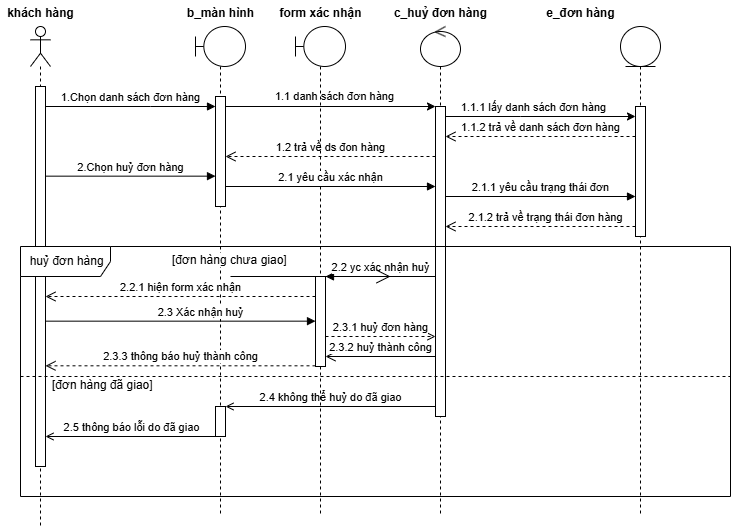

The diagram above was exported from draw.io. Its source (the exported page's mxGraphModel, read from the mxfile embedded in the PNG):
<mxGraphModel dx="927" dy="504" grid="1" gridSize="10" guides="1" tooltips="1" connect="1" arrows="1" fold="1" page="1" pageScale="1" pageWidth="850" pageHeight="1100" math="0" shadow="0">
  <root>
    <mxCell id="0" />
    <mxCell id="1" parent="0" />
    <mxCell id="eLFrdHgYPG6lka_CuXdJ-4" value="" style="shape=umlLifeline;perimeter=lifelinePerimeter;whiteSpace=wrap;html=1;container=1;dropTarget=0;collapsible=0;recursiveResize=0;outlineConnect=0;portConstraint=eastwest;newEdgeStyle={&quot;curved&quot;:0,&quot;rounded&quot;:0};participant=umlActor;" parent="1" vertex="1">
      <mxGeometry x="110" y="70" width="20" height="500" as="geometry" />
    </mxCell>
    <mxCell id="eLFrdHgYPG6lka_CuXdJ-16" value="" style="html=1;points=[[0,0,0,0,5],[0,1,0,0,-5],[1,0,0,0,5],[1,1,0,0,-5]];perimeter=orthogonalPerimeter;outlineConnect=0;targetShapes=umlLifeline;portConstraint=eastwest;newEdgeStyle={&quot;curved&quot;:0,&quot;rounded&quot;:0};" parent="eLFrdHgYPG6lka_CuXdJ-4" vertex="1">
      <mxGeometry x="5" y="60" width="10" height="380" as="geometry" />
    </mxCell>
    <mxCell id="eLFrdHgYPG6lka_CuXdJ-5" value="" style="shape=umlLifeline;perimeter=lifelinePerimeter;whiteSpace=wrap;html=1;container=1;dropTarget=0;collapsible=0;recursiveResize=0;outlineConnect=0;portConstraint=eastwest;newEdgeStyle={&quot;curved&quot;:0,&quot;rounded&quot;:0};participant=umlBoundary;" parent="1" vertex="1">
      <mxGeometry x="275" y="70" width="50" height="490" as="geometry" />
    </mxCell>
    <mxCell id="eLFrdHgYPG6lka_CuXdJ-18" value="" style="html=1;points=[[0,0,0,0,5],[0,1,0,0,-5],[1,0,0,0,5],[1,1,0,0,-5]];perimeter=orthogonalPerimeter;outlineConnect=0;targetShapes=umlLifeline;portConstraint=eastwest;newEdgeStyle={&quot;curved&quot;:0,&quot;rounded&quot;:0};" parent="eLFrdHgYPG6lka_CuXdJ-5" vertex="1">
      <mxGeometry x="20" y="70" width="10" height="110" as="geometry" />
    </mxCell>
    <mxCell id="eLFrdHgYPG6lka_CuXdJ-62" value="" style="html=1;points=[[0,0,0,0,5],[0,1,0,0,-5],[1,0,0,0,5],[1,1,0,0,-5]];perimeter=orthogonalPerimeter;outlineConnect=0;targetShapes=umlLifeline;portConstraint=eastwest;newEdgeStyle={&quot;curved&quot;:0,&quot;rounded&quot;:0};" parent="eLFrdHgYPG6lka_CuXdJ-5" vertex="1">
      <mxGeometry x="20" y="380" width="10" height="30" as="geometry" />
    </mxCell>
    <mxCell id="eLFrdHgYPG6lka_CuXdJ-61" value="2.4 không thể huỷ do đã giao" style="html=1;verticalAlign=bottom;endArrow=open;curved=0;rounded=0;endFill=0;" parent="eLFrdHgYPG6lka_CuXdJ-5" target="eLFrdHgYPG6lka_CuXdJ-62" edge="1">
      <mxGeometry width="80" relative="1" as="geometry">
        <mxPoint x="240" y="380.0000000000001" as="sourcePoint" />
        <mxPoint x="55" y="390" as="targetPoint" />
      </mxGeometry>
    </mxCell>
    <mxCell id="eLFrdHgYPG6lka_CuXdJ-6" value="khách hàng" style="text;align=center;fontStyle=1;verticalAlign=middle;spacingLeft=3;spacingRight=3;strokeColor=none;rotatable=0;points=[[0,0.5],[1,0.5]];portConstraint=eastwest;html=1;" parent="1" vertex="1">
      <mxGeometry x="80" y="44" width="80" height="26" as="geometry" />
    </mxCell>
    <mxCell id="eLFrdHgYPG6lka_CuXdJ-7" value="b_màn hình" style="text;align=center;fontStyle=1;verticalAlign=middle;spacingLeft=3;spacingRight=3;strokeColor=none;rotatable=0;points=[[0,0.5],[1,0.5]];portConstraint=eastwest;html=1;" parent="1" vertex="1">
      <mxGeometry x="260" y="44" width="80" height="26" as="geometry" />
    </mxCell>
    <mxCell id="eLFrdHgYPG6lka_CuXdJ-8" value="" style="shape=umlLifeline;perimeter=lifelinePerimeter;whiteSpace=wrap;html=1;container=1;dropTarget=0;collapsible=0;recursiveResize=0;outlineConnect=0;portConstraint=eastwest;newEdgeStyle={&quot;curved&quot;:0,&quot;rounded&quot;:0};participant=umlControl;" parent="1" vertex="1">
      <mxGeometry x="500" y="70" width="40" height="490" as="geometry" />
    </mxCell>
    <mxCell id="eLFrdHgYPG6lka_CuXdJ-19" value="" style="html=1;points=[[0,0,0,0,5],[0,1,0,0,-5],[1,0,0,0,5],[1,1,0,0,-5]];perimeter=orthogonalPerimeter;outlineConnect=0;targetShapes=umlLifeline;portConstraint=eastwest;newEdgeStyle={&quot;curved&quot;:0,&quot;rounded&quot;:0};" parent="eLFrdHgYPG6lka_CuXdJ-8" vertex="1">
      <mxGeometry x="15" y="80" width="10" height="310" as="geometry" />
    </mxCell>
    <mxCell id="eLFrdHgYPG6lka_CuXdJ-9" value="c_huỷ đơn hàng" style="text;align=center;fontStyle=1;verticalAlign=middle;spacingLeft=3;spacingRight=3;strokeColor=none;rotatable=0;points=[[0,0.5],[1,0.5]];portConstraint=eastwest;html=1;" parent="1" vertex="1">
      <mxGeometry x="480" y="44" width="80" height="26" as="geometry" />
    </mxCell>
    <mxCell id="eLFrdHgYPG6lka_CuXdJ-11" value="" style="shape=umlLifeline;perimeter=lifelinePerimeter;whiteSpace=wrap;html=1;container=1;dropTarget=0;collapsible=0;recursiveResize=0;outlineConnect=0;portConstraint=eastwest;newEdgeStyle={&quot;curved&quot;:0,&quot;rounded&quot;:0};participant=umlEntity;" parent="1" vertex="1">
      <mxGeometry x="700" y="70" width="40" height="490" as="geometry" />
    </mxCell>
    <mxCell id="eLFrdHgYPG6lka_CuXdJ-20" value="" style="html=1;points=[[0,0,0,0,5],[0,1,0,0,-5],[1,0,0,0,5],[1,1,0,0,-5]];perimeter=orthogonalPerimeter;outlineConnect=0;targetShapes=umlLifeline;portConstraint=eastwest;newEdgeStyle={&quot;curved&quot;:0,&quot;rounded&quot;:0};" parent="eLFrdHgYPG6lka_CuXdJ-11" vertex="1">
      <mxGeometry x="15" y="80" width="10" height="130" as="geometry" />
    </mxCell>
    <mxCell id="eLFrdHgYPG6lka_CuXdJ-12" value="e_đơn hàng" style="text;align=center;fontStyle=1;verticalAlign=middle;spacingLeft=3;spacingRight=3;strokeColor=none;rotatable=0;points=[[0,0.5],[1,0.5]];portConstraint=eastwest;html=1;" parent="1" vertex="1">
      <mxGeometry x="620" y="44" width="80" height="26" as="geometry" />
    </mxCell>
    <mxCell id="eLFrdHgYPG6lka_CuXdJ-24" value="1.Chọn danh sách đơn hàng" style="html=1;verticalAlign=bottom;endArrow=block;curved=0;rounded=0;" parent="1" source="eLFrdHgYPG6lka_CuXdJ-16" target="eLFrdHgYPG6lka_CuXdJ-18" edge="1">
      <mxGeometry width="80" relative="1" as="geometry">
        <mxPoint x="175" y="140" as="sourcePoint" />
        <mxPoint x="330" y="140" as="targetPoint" />
        <Array as="points">
          <mxPoint x="230" y="150" />
        </Array>
      </mxGeometry>
    </mxCell>
    <mxCell id="eLFrdHgYPG6lka_CuXdJ-25" value="2.Chọn huỷ đơn hàng" style="html=1;verticalAlign=bottom;endArrow=block;curved=0;rounded=0;" parent="1" edge="1">
      <mxGeometry width="80" relative="1" as="geometry">
        <mxPoint x="125" y="219.65999999999988" as="sourcePoint" />
        <mxPoint x="295" y="219.65999999999988" as="targetPoint" />
      </mxGeometry>
    </mxCell>
    <mxCell id="eLFrdHgYPG6lka_CuXdJ-26" style="rounded=0;orthogonalLoop=1;jettySize=auto;html=1;" parent="1" edge="1">
      <mxGeometry relative="1" as="geometry">
        <mxPoint x="305" y="149.9999999999999" as="sourcePoint" />
        <mxPoint x="515" y="149.9999999999999" as="targetPoint" />
      </mxGeometry>
    </mxCell>
    <mxCell id="eLFrdHgYPG6lka_CuXdJ-28" value="1.1 danh sách đơn hàng" style="edgeLabel;html=1;align=center;verticalAlign=middle;resizable=0;points=[];" parent="eLFrdHgYPG6lka_CuXdJ-26" connectable="0" vertex="1">
      <mxGeometry x="-0.1835" relative="1" as="geometry">
        <mxPoint x="22" y="-10" as="offset" />
      </mxGeometry>
    </mxCell>
    <mxCell id="eLFrdHgYPG6lka_CuXdJ-29" style="rounded=0;orthogonalLoop=1;jettySize=auto;html=1;" parent="1" source="eLFrdHgYPG6lka_CuXdJ-19" target="eLFrdHgYPG6lka_CuXdJ-20" edge="1">
      <mxGeometry relative="1" as="geometry">
        <Array as="points">
          <mxPoint x="600" y="160" />
        </Array>
      </mxGeometry>
    </mxCell>
    <mxCell id="eLFrdHgYPG6lka_CuXdJ-31" value="1.1.1 lấy danh sách đơn hàng" style="edgeLabel;html=1;align=center;verticalAlign=middle;resizable=0;points=[];" parent="eLFrdHgYPG6lka_CuXdJ-29" connectable="0" vertex="1">
      <mxGeometry x="-0.3793" relative="1" as="geometry">
        <mxPoint x="28" y="-10" as="offset" />
      </mxGeometry>
    </mxCell>
    <mxCell id="eLFrdHgYPG6lka_CuXdJ-32" value="1.1.2 trả về danh sách đơn hàng" style="html=1;verticalAlign=bottom;endArrow=open;dashed=1;endSize=8;curved=0;rounded=0;" parent="1" source="eLFrdHgYPG6lka_CuXdJ-20" target="eLFrdHgYPG6lka_CuXdJ-19" edge="1">
      <mxGeometry relative="1" as="geometry">
        <mxPoint x="655" y="189.9999999999999" as="sourcePoint" />
        <mxPoint x="505" y="189.9999999999999" as="targetPoint" />
        <Array as="points">
          <mxPoint x="690" y="180" />
        </Array>
      </mxGeometry>
    </mxCell>
    <mxCell id="eLFrdHgYPG6lka_CuXdJ-34" value="1.2 trả về ds đon hàng" style="html=1;verticalAlign=bottom;endArrow=open;dashed=1;endSize=8;curved=0;rounded=0;" parent="1" edge="1">
      <mxGeometry relative="1" as="geometry">
        <mxPoint x="515" y="199.9999999999999" as="sourcePoint" />
        <mxPoint x="305" y="199.9999999999999" as="targetPoint" />
      </mxGeometry>
    </mxCell>
    <mxCell id="eLFrdHgYPG6lka_CuXdJ-42" value="" style="shape=umlLifeline;perimeter=lifelinePerimeter;whiteSpace=wrap;html=1;container=1;dropTarget=0;collapsible=0;recursiveResize=0;outlineConnect=0;portConstraint=eastwest;newEdgeStyle={&quot;curved&quot;:0,&quot;rounded&quot;:0};participant=umlBoundary;" parent="1" vertex="1">
      <mxGeometry x="375" y="70" width="50" height="490" as="geometry" />
    </mxCell>
    <mxCell id="eLFrdHgYPG6lka_CuXdJ-41" value="2.1 yêu cầu xác nhận" style="html=1;verticalAlign=bottom;endArrow=block;curved=0;rounded=0;" parent="1" edge="1">
      <mxGeometry width="80" relative="1" as="geometry">
        <mxPoint x="305" y="229.9999999999999" as="sourcePoint" />
        <mxPoint x="515" y="229.9999999999999" as="targetPoint" />
      </mxGeometry>
    </mxCell>
    <mxCell id="eLFrdHgYPG6lka_CuXdJ-44" value="form xác nhận" style="text;align=center;fontStyle=1;verticalAlign=middle;spacingLeft=3;spacingRight=3;strokeColor=none;rotatable=0;points=[[0,0.5],[1,0.5]];portConstraint=eastwest;html=1;" parent="1" vertex="1">
      <mxGeometry x="360" y="44" width="80" height="26" as="geometry" />
    </mxCell>
    <mxCell id="eLFrdHgYPG6lka_CuXdJ-48" value="2.1.1 yêu cầu trạng thái đơn" style="html=1;verticalAlign=bottom;endArrow=block;curved=0;rounded=0;" parent="1" target="eLFrdHgYPG6lka_CuXdJ-20" edge="1">
      <mxGeometry width="80" relative="1" as="geometry">
        <mxPoint x="525" y="239.9999999999999" as="sourcePoint" />
        <mxPoint x="655" y="239.9999999999999" as="targetPoint" />
      </mxGeometry>
    </mxCell>
    <mxCell id="eLFrdHgYPG6lka_CuXdJ-51" value="&amp;nbsp;huỷ đơn hàng" style="shape=umlFrame;whiteSpace=wrap;html=1;pointerEvents=0;recursiveResize=0;container=1;collapsible=0;width=90;height=30;" parent="1" vertex="1">
      <mxGeometry x="100" y="290" width="710" height="250" as="geometry" />
    </mxCell>
    <mxCell id="eLFrdHgYPG6lka_CuXdJ-53" value="" style="line;strokeWidth=1;dashed=1;labelPosition=center;verticalLabelPosition=bottom;align=left;verticalAlign=top;spacingLeft=20;spacingTop=15;html=1;whiteSpace=wrap;" parent="eLFrdHgYPG6lka_CuXdJ-51" vertex="1">
      <mxGeometry y="125" width="710" height="10" as="geometry" />
    </mxCell>
    <mxCell id="eLFrdHgYPG6lka_CuXdJ-52" value="[đơn hàng chưa giao]" style="text;html=1;labelBackgroundColor=default;" parent="eLFrdHgYPG6lka_CuXdJ-51" vertex="1">
      <mxGeometry width="100" height="20" relative="1" as="geometry">
        <mxPoint x="150" as="offset" />
      </mxGeometry>
    </mxCell>
    <mxCell id="eLFrdHgYPG6lka_CuXdJ-55" value="2.2 yc xác nhận huỷ" style="html=1;verticalAlign=bottom;endArrow=block;curved=0;rounded=0;" parent="eLFrdHgYPG6lka_CuXdJ-51" target="eLFrdHgYPG6lka_CuXdJ-54" edge="1">
      <mxGeometry width="80" relative="1" as="geometry">
        <mxPoint x="415" y="30.000000000000114" as="sourcePoint" />
        <mxPoint x="710" y="20" as="targetPoint" />
      </mxGeometry>
    </mxCell>
    <mxCell id="eLFrdHgYPG6lka_CuXdJ-57" value="2.3.1 huỷ đơn hàng" style="html=1;verticalAlign=bottom;endArrow=open;curved=0;rounded=0;dashed=1;endFill=0;" parent="eLFrdHgYPG6lka_CuXdJ-51" edge="1">
      <mxGeometry width="80" relative="1" as="geometry">
        <mxPoint x="305" y="90.00000000000011" as="sourcePoint" />
        <mxPoint x="415" y="90.00000000000011" as="targetPoint" />
      </mxGeometry>
    </mxCell>
    <mxCell id="eLFrdHgYPG6lka_CuXdJ-54" value="" style="html=1;points=[[0,0,0,0,5],[0,1,0,0,-5],[1,0,0,0,5],[1,1,0,0,-5]];perimeter=orthogonalPerimeter;outlineConnect=0;targetShapes=umlLifeline;portConstraint=eastwest;newEdgeStyle={&quot;curved&quot;:0,&quot;rounded&quot;:0};" parent="eLFrdHgYPG6lka_CuXdJ-51" vertex="1">
      <mxGeometry x="295" y="30" width="10" height="90" as="geometry" />
    </mxCell>
    <mxCell id="eLFrdHgYPG6lka_CuXdJ-56" value="2.3 Xác nhận huỷ" style="html=1;verticalAlign=bottom;endArrow=block;curved=0;rounded=0;" parent="eLFrdHgYPG6lka_CuXdJ-51" edge="1">
      <mxGeometry x="0.1481" width="80" relative="1" as="geometry">
        <mxPoint x="25" y="74.66000000000011" as="sourcePoint" />
        <mxPoint x="295" y="74.66000000000011" as="targetPoint" />
        <mxPoint as="offset" />
      </mxGeometry>
    </mxCell>
    <mxCell id="eLFrdHgYPG6lka_CuXdJ-50" value="2.3.2 huỷ thành công" style="html=1;verticalAlign=bottom;endArrow=open;endSize=8;curved=0;rounded=0;" parent="eLFrdHgYPG6lka_CuXdJ-51" edge="1">
      <mxGeometry relative="1" as="geometry">
        <mxPoint x="415" y="110.00000000000011" as="sourcePoint" />
        <mxPoint x="305" y="110.00000000000011" as="targetPoint" />
        <mxPoint as="offset" />
      </mxGeometry>
    </mxCell>
    <mxCell id="eLFrdHgYPG6lka_CuXdJ-60" value="2.3.3 thông báo huỷ thành công" style="html=1;verticalAlign=bottom;endArrow=open;dashed=1;endSize=8;curved=0;rounded=0;" parent="eLFrdHgYPG6lka_CuXdJ-51" edge="1">
      <mxGeometry relative="1" as="geometry">
        <mxPoint x="295" y="119.31000000000012" as="sourcePoint" />
        <mxPoint x="25" y="119.31000000000012" as="targetPoint" />
      </mxGeometry>
    </mxCell>
    <mxCell id="eLFrdHgYPG6lka_CuXdJ-63" value="[đơn hàng đã giao]" style="text;html=1;labelBackgroundColor=default;" parent="eLFrdHgYPG6lka_CuXdJ-51" vertex="1">
      <mxGeometry width="100" height="20" relative="1" as="geometry">
        <mxPoint x="30" y="125" as="offset" />
      </mxGeometry>
    </mxCell>
    <mxCell id="eLFrdHgYPG6lka_CuXdJ-66" value="2.2.1 hiện form xác nhận" style="html=1;verticalAlign=bottom;endArrow=open;dashed=1;endSize=8;curved=0;rounded=0;" parent="eLFrdHgYPG6lka_CuXdJ-51" edge="1">
      <mxGeometry relative="1" as="geometry">
        <mxPoint x="295" y="50.000000000000114" as="sourcePoint" />
        <mxPoint x="25" y="50.000000000000114" as="targetPoint" />
      </mxGeometry>
    </mxCell>
    <mxCell id="eLFrdHgYPG6lka_CuXdJ-68" style="rounded=0;orthogonalLoop=1;jettySize=auto;html=1;endArrow=open;endFill=0;" parent="eLFrdHgYPG6lka_CuXdJ-51" edge="1">
      <mxGeometry relative="1" as="geometry">
        <mxPoint x="195" y="190.0000000000001" as="sourcePoint" />
        <mxPoint x="25" y="190.0000000000001" as="targetPoint" />
      </mxGeometry>
    </mxCell>
    <mxCell id="eLFrdHgYPG6lka_CuXdJ-70" value="2.5 thông báo lỗi do đã giao" style="edgeLabel;html=1;align=center;verticalAlign=middle;resizable=0;points=[];" parent="eLFrdHgYPG6lka_CuXdJ-68" connectable="0" vertex="1">
      <mxGeometry x="0.3712" y="-2" relative="1" as="geometry">
        <mxPoint x="32" y="-8" as="offset" />
      </mxGeometry>
    </mxCell>
    <mxCell id="eLFrdHgYPG6lka_CuXdJ-58" value="2.1.2 trả về trạng thái đơn hàng" style="html=1;verticalAlign=bottom;endArrow=open;dashed=1;endSize=8;curved=0;rounded=0;" parent="1" edge="1">
      <mxGeometry x="-0.0556" relative="1" as="geometry">
        <mxPoint x="715" y="269.9999999999999" as="sourcePoint" />
        <mxPoint x="525" y="269.9999999999999" as="targetPoint" />
        <mxPoint as="offset" />
      </mxGeometry>
    </mxCell>
    <mxCell id="eLFrdHgYPG6lka_CuXdJ-67" value="" style="endArrow=open;endFill=1;endSize=12;html=1;rounded=0;" parent="1" edge="1">
      <mxGeometry width="160" relative="1" as="geometry">
        <mxPoint x="310" y="320" as="sourcePoint" />
        <mxPoint x="470" y="320" as="targetPoint" />
      </mxGeometry>
    </mxCell>
  </root>
</mxGraphModel>